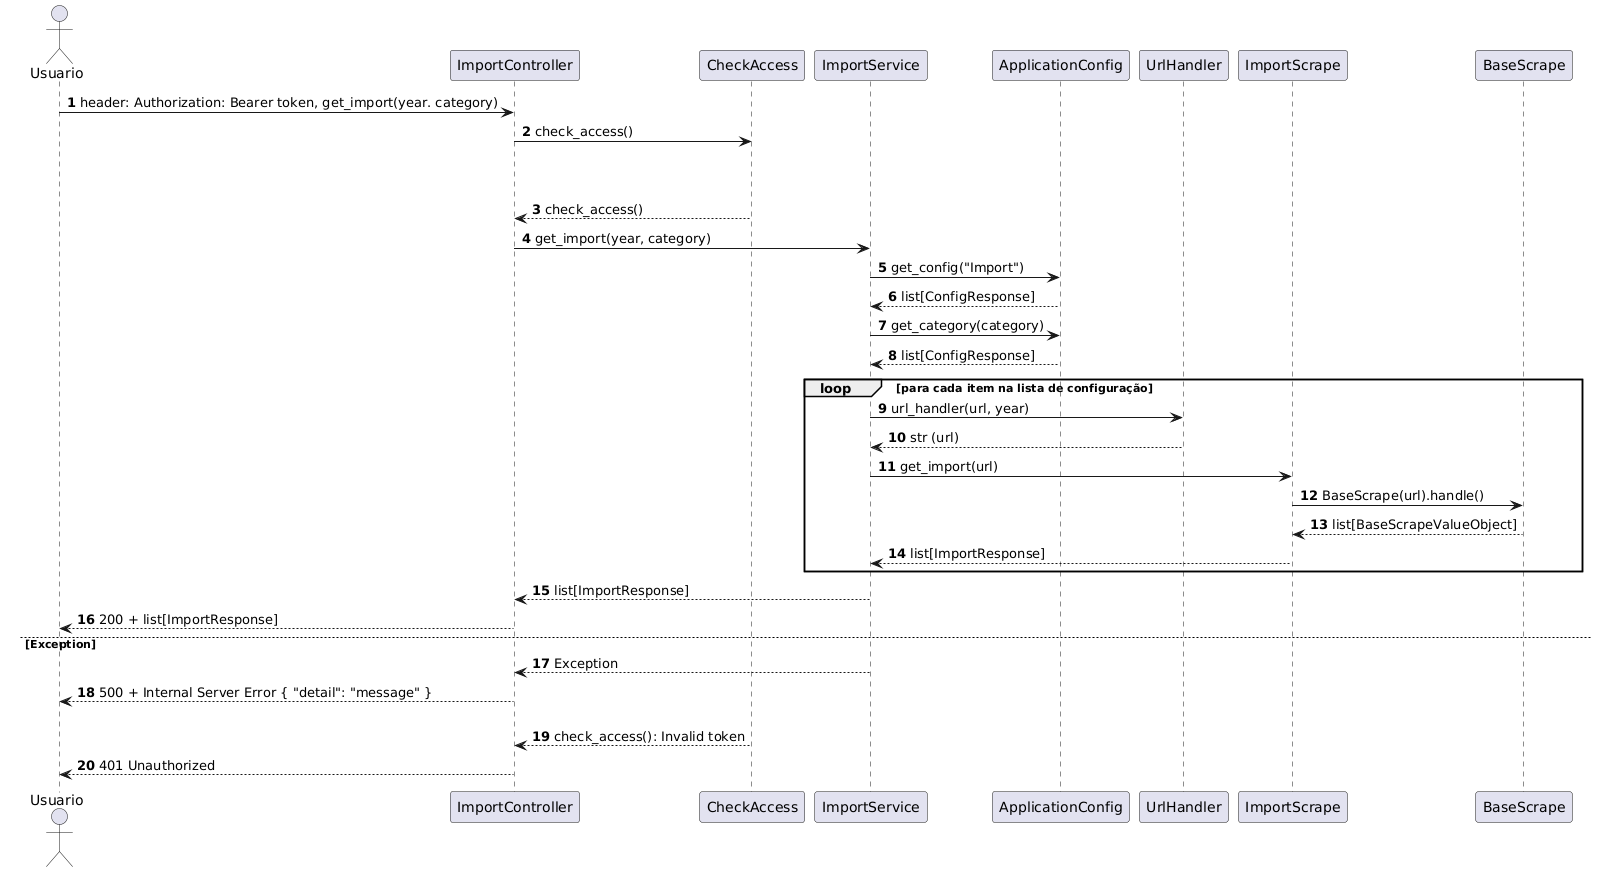

The diagram above was rendered by PlantUML. Its source (embedded in the PNG):
@startuml
autonumber
actor Usuario
participant "ImportController" as Controller
participant "CheckAccess" as CheckAccess
participant "ImportService" as Application
participant "ApplicationConfig" as Config
participant "UrlHandler" as UrlHandler
participant "ImportScrape" as Scrape
participant "BaseScrape" as BaseScrape

'Requisição autenticada
Usuario -> Controller: header: Authorization: Bearer token, get_import(year. category) 
Controller -> CheckAccess: check_access()

alt Token Válido
    alt 
        CheckAccess --> Controller: check_access()
        Controller -> Application: get_import(year, category)
        Application -> Config: get_config("Import") 
        Config --> Application: list[ConfigResponse]
        Application -> Config: get_category(category) 
        Config --> Application: list[ConfigResponse]        
        loop para cada item na lista de configuração
            Application -> UrlHandler: url_handler(url, year)
            UrlHandler --> Application: str (url)
            Application -> Scrape: get_import(url)
            Scrape -> BaseScrape: BaseScrape(url).handle()
            BaseScrape --> Scrape: list[BaseScrapeValueObject]
            Scrape --> Application: list[ImportResponse]
        end
        Application --> Controller: list[ImportResponse]
        Controller --> Usuario: 200 + list[ImportResponse]
    else Exception
        Application --> Controller: Exception
        Controller --> Usuario: 500 + Internal Server Error { "detail": "message" }
else Token Inválido
    CheckAccess --> Controller: check_access(): Invalid token
    Controller --> Usuario: 401 Unauthorized
@enduml